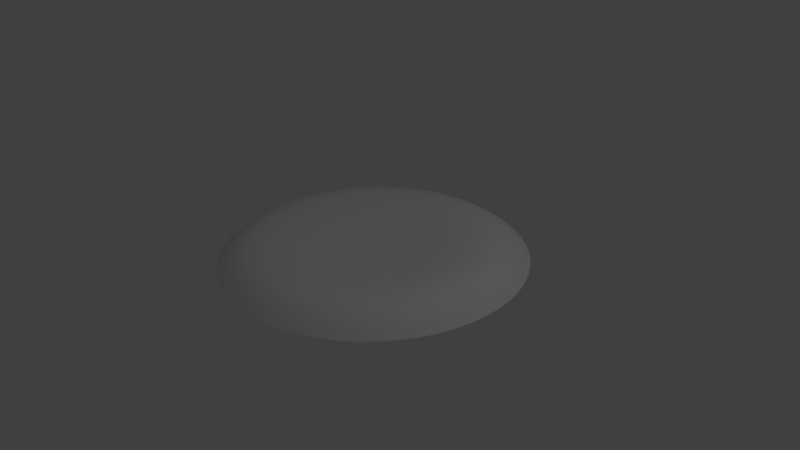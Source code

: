 # Source: lamp.blend  (saved by Blender 2.76.0; exported with 4.5.12 LTS)
import bpy
from mathutils import Matrix  # noqa: F401  (used for matrix-valued properties, if any)

bpy.ops.wm.read_factory_settings(use_empty=True)
scene = bpy.context.scene
scene.name = 'Scene'

# ---- collections
col_collection_1 = bpy.data.collections.new('Collection 1'); scene.collection.children.link(col_collection_1)

# ---- world
world_world = bpy.data.worlds.new('World'); scene.world = world_world
world_world.color = (0.05088, 0.05088, 0.05088)
world_world.use_sun_shadow = False
world_world.sun_shadow_jitter_overblur = 0.0
world_world.cycles.sampling_method = 'MANUAL'
world_world.cycles.sample_map_resolution = 256

# ---- cameras
cam_camera = bpy.data.cameras.new('Camera')
cam_camera.clip_end = 100.0
cam_camera.lens = 35.0
cam_camera.sensor_width = 32.0
cam_camera.sensor_height = 18.0
cam_camera.ortho_scale = 7.314
cam_camera.dof.focus_distance = 0.0
cam_camera.dof.aperture_fstop = 128.0

# ---- lights
light_lamp = bpy.data.lights.new('Lamp', 'POINT')
light_lamp.transmission_factor = 0.0
light_lamp.cutoff_distance = 30.0
light_lamp.energy = 100.0
light_lamp.shadow_buffer_clip_start = 1.001
light_lamp.shadow_soft_size = 0.1
light_lamp.shadow_maximum_resolution = 0.006
light_lamp.use_absolute_resolution = True
light_lamp.cycles.use_multiple_importance_sampling = False

# ---- curves / text
cu_beziercurve = bpy.data.curves.new('BezierCurve', 'CURVE')
cu_beziercurve.dimensions = '3D'
_sp = cu_beziercurve.splines.new('BEZIER'); _sp.bezier_points.add(1)
_sp.bezier_points.foreach_set('co', [-1.0, 0.0, 0.0, 1.0, 0.0, 0.0])
_sp.bezier_points.foreach_set('handle_left', [-1.5, -0.5, 0.0, 0.0, 0.0, 0.0])
_sp.bezier_points.foreach_set('handle_right', [-0.5, 0.5, 0.0, 2.0, 0.0, 0.0])
for _p, _l, _r in zip(_sp.bezier_points, ['ALIGNED', 'ALIGNED'], ['ALIGNED', 'ALIGNED']): _p.handle_left_type = _l; _p.handle_right_type = _r
_sp.order_u = 0
_sp.order_v = 0
cu_beziercurve.use_path = True
cu_beziercurve.use_path_clamp = True
cu_beziercurve.bevel_resolution = 0
cu_beziercurve.fill_mode = 'HALF'
cu_beziercircle = bpy.data.curves.new('BezierCircle', 'CURVE')
cu_beziercircle.dimensions = '3D'
_sp = cu_beziercircle.splines.new('BEZIER'); _sp.bezier_points.add(3)
_sp.bezier_points.foreach_set('co', [-1.0, 0.0, 0.0, 0.0, 1.0, 0.0, 1.0, 0.0, 0.0, 0.0, -1.0, 0.0])
_sp.bezier_points.foreach_set('handle_left', [-1.0, -0.5521, 0.0, -0.5521, 1.0, 0.0, 1.0, 0.5521, 0.0, 0.5521, -1.0, 0.0])
_sp.bezier_points.foreach_set('handle_right', [-1.0, 0.5521, 0.0, 0.5521, 1.0, 0.0, 1.0, -0.5521, 0.0, -0.5521, -1.0, 0.0])
for _p, _l, _r in zip(_sp.bezier_points, ['AUTO', 'AUTO', 'AUTO', 'AUTO'], ['AUTO', 'AUTO', 'AUTO', 'AUTO']): _p.handle_left_type = _l; _p.handle_right_type = _r
_sp.order_u = 0
_sp.order_v = 0
_sp.use_cyclic_u = True
cu_beziercircle.use_path = True
cu_beziercircle.use_path_clamp = True
cu_beziercircle.bevel_mode = 'OBJECT'
cu_beziercircle.bevel_resolution = 0
cu_beziercircle.fill_mode = 'HALF'

# ---- objects
ob_outline = bpy.data.objects.new('Outline', cu_beziercurve)
ob_path = bpy.data.objects.new('Path', cu_beziercircle)
ob_lamp = bpy.data.objects.new('Lamp', light_lamp)
ob_camera = bpy.data.objects.new('Camera', cam_camera)

# ---- transforms, parenting, visibility, modifiers, constraints
ob_outline.location = (-3.993, 0.0, 0.0)
ob_outline.rotation_euler = (1.571, -0.0, 0.0)
ob_outline.lineart.crease_threshold = 0.0
ob_path.location = (0.0, 0.0, 0.0)
ob_path.lineart.crease_threshold = 0.0
ob_lamp.location = (4.076, 1.005, 5.904)
ob_lamp.rotation_euler = (0.6503, 0.05522, 1.866)
ob_lamp.lock_rotations_4d = False
ob_lamp.empty_display_type = 'ARROWS'
ob_lamp.color = (0.0, 0.0, 0.0, 0.0)
ob_lamp.lineart.crease_threshold = 0.0
ob_camera.location = (7.481, -6.508, 5.344)
ob_camera.rotation_euler = (1.109, 0.01082, 0.8149)
ob_camera.lock_rotations_4d = False
ob_camera.empty_display_type = 'ARROWS'
ob_camera.color = (0.0, 0.0, 0.0, 0.0)
ob_camera.display_type = 'WIRE'
ob_camera.lineart.crease_threshold = 0.0
cu_beziercircle.bevel_object = ob_outline

# ---- collection membership
col_collection_1.objects.link(ob_outline)
col_collection_1.objects.link(ob_path)
col_collection_1.objects.link(ob_lamp)
col_collection_1.objects.link(ob_camera)

# ---- scene / render settings (as saved in the file)
scene.camera = ob_camera
scene.frame_start = 1; scene.frame_end = 250; scene.frame_set(1)
scene.render.engine = 'BLENDER_EEVEE_NEXT'
scene.render.resolution_percentage = 50
scene.render.dither_intensity = 0.0
scene.cycles.use_denoising = False
scene.cycles.samples = 10
scene.cycles.sampling_pattern = 'TABULATED_SOBOL'
scene.cycles.light_sampling_threshold = 0.0
scene.cycles.use_adaptive_sampling = False
scene.cycles.use_light_tree = False
scene.cycles.blur_glossy = 0.0
scene.cycles.pixel_filter_type = 'GAUSSIAN'
scene.cycles.sample_clamp_indirect = 0.0
scene.view_settings.view_transform = 'Standard'
bpy.context.view_layer.update()
